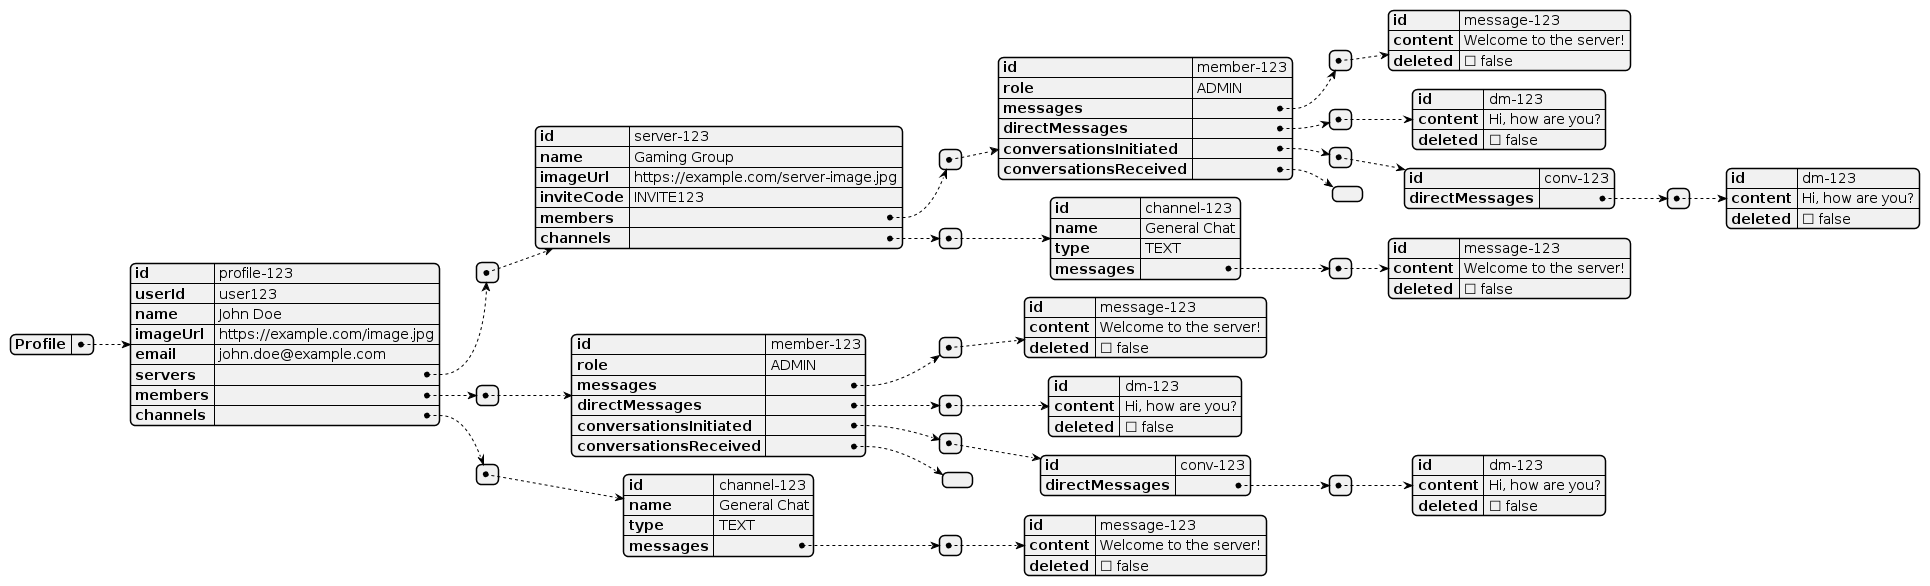

The diagram above was rendered by PlantUML. Its source (embedded in the PNG):
@startjson
{
  "Profile": {
    "id": "profile-123",
    "userId": "user123",
    "name": "John Doe",
    "imageUrl": "https://example.com/image.jpg",
    "email": "john.doe@example.com",
    "servers": [
      {
        "id": "server-123",
        "name": "Gaming Group",
        "imageUrl": "https://example.com/server-image.jpg",
        "inviteCode": "INVITE123",
        "members": [
          {
            "id": "member-123",
            "role": "ADMIN",
            "messages": [
              {
                "id": "message-123",
                "content": "Welcome to the server!",
                "deleted": false
              }
            ],
            "directMessages": [
              {
                "id": "dm-123",
                "content": "Hi, how are you?",
                "deleted": false
              }
            ],
            "conversationsInitiated": [
              {
                "id": "conv-123",
                "directMessages": [
                  {
                    "id": "dm-123",
                    "content": "Hi, how are you?",
                    "deleted": false
                  }
                ]
              }
            ],
            "conversationsReceived": []
          }
        ],
        "channels": [
          {
            "id": "channel-123",
            "name": "General Chat",
            "type": "TEXT",
            "messages": [
              {
                "id": "message-123",
                "content": "Welcome to the server!",
                "deleted": false
              }
            ]
          }
        ]
      }
    ],
    "members": [
      {
        "id": "member-123",
        "role": "ADMIN",
        "messages": [
          {
            "id": "message-123",
            "content": "Welcome to the server!",
            "deleted": false
          }
        ],
        "directMessages": [
          {
            "id": "dm-123",
            "content": "Hi, how are you?",
            "deleted": false
          }
        ],
        "conversationsInitiated": [
          {
            "id": "conv-123",
            "directMessages": [
              {
                "id": "dm-123",
                "content": "Hi, how are you?",
                "deleted": false
              }
            ]
          }
        ],
        "conversationsReceived": []
      }
    ],
    "channels": [
      {
        "id": "channel-123",
        "name": "General Chat",
        "type": "TEXT",
        "messages": [
          {
            "id": "message-123",
            "content": "Welcome to the server!",
            "deleted": false
          }
        ]
      }
    ]
  }
}

@endjson